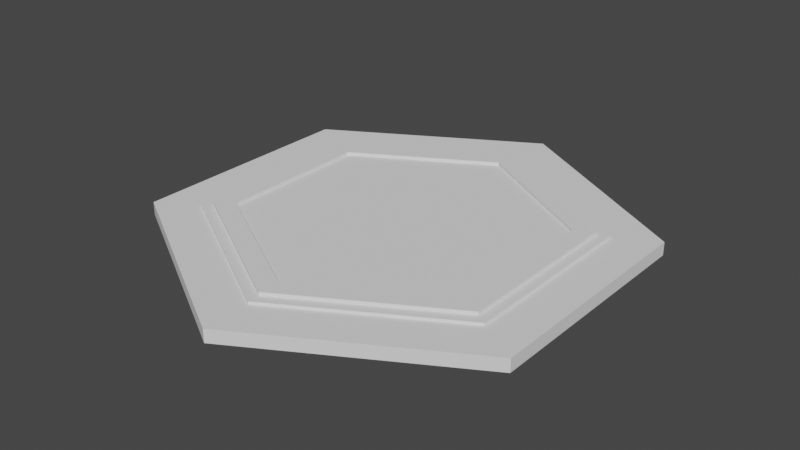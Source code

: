# Source: hexagon_tile3.0.blend  (saved by Blender 2.93.21; exported with 4.5.12 LTS)
import bpy
from mathutils import Matrix  # noqa: F401  (used for matrix-valued properties, if any)

bpy.ops.wm.read_factory_settings(use_empty=True)
scene = bpy.context.scene
scene.name = 'Scene'

# ---- collections
col_collection = bpy.data.collections.new('Collection'); scene.collection.children.link(col_collection)

# ---- world
world_world = bpy.data.worlds.new('World'); scene.world = world_world
world_world.use_nodes = True; world_world.node_tree.nodes.clear()
_N = world_world.node_tree.nodes; _L = world_world.node_tree.links
n0 = _N.new('ShaderNodeOutputWorld'); n0.name = 'World Output'; n0.location = (300, 300)
n1 = _N.new('ShaderNodeBackground'); n1.name = 'Background'; n1.location = (10, 300)
n1.inputs[0].default_value = (0.05088, 0.05088, 0.05088, 1.0)
_L.new(n1.outputs[0], n0.inputs[0])
n0.is_active_output = True
world_world.color = (0.05088, 0.05088, 0.05088)
world_world.use_sun_shadow = False
world_world.sun_shadow_jitter_overblur = 0.0

# ---- meshes
me_cylinder_001 = bpy.data.meshes.new('Cylinder.001')
me_cylinder_001.from_pydata([(0.0, 1.8, -0.05), (0.0, 1.8, 0.05), (1.559, 0.9, -0.05), (1.559, 0.9, 0.05), (1.559, -0.9, -0.05), (1.559, -0.9, 0.05), (-1.574e-07, -1.8, -0.05), (-1.574e-07, -1.8, 0.05), (-1.559, -0.9, -0.05), (-1.559, -0.9, 0.05), (-1.559, 0.9, -0.05), (-1.559, 0.9, 0.05), (-1.377e-07, -1.575, 0.05), (-1.364, -0.7875, 0.05), (-1.364, 0.7875, 0.05), (1.364, -0.7875, 0.05), (1.364, 0.7875, 0.05), (0.0, 1.575, 0.05), (-1.377e-07, -1.575, -0.05), (-1.364, -0.7875, -0.05), (-1.364, 0.7875, -0.05), (1.364, -0.7875, -0.05), (1.364, 0.7875, -0.05), (0.0, 1.575, -0.05)], [], [(0, 1, 3, 2), (2, 3, 5, 4), (4, 5, 7, 6), (6, 7, 9, 8), (11, 9, 7, 5, 3, 16, 15, 12, 13, 14), (16, 3, 1, 11, 14, 17), (8, 9, 11, 10), (10, 11, 1, 0), (10, 0, 2, 22, 23, 20), (2, 4, 6, 8, 10, 20, 19, 18, 21, 22), (22, 16, 17, 23), (15, 16, 22, 21), (12, 15, 21, 18), (13, 12, 18, 19), (20, 14, 13, 19), (23, 17, 14, 20)])
_uv = me_cylinder_001.uv_layers.new(name='UVMap')
_uv.uv.foreach_set('vector', [1.0, 0.5, 1.0, 1.0, 0.8333, 1.0, 0.8333, 0.5, 0.8333, 0.5, 0.8333, 1.0, 0.6667, 1.0, 0.6667, 0.5, 0.6667, 0.5, 0.6667, 1.0, 0.5, 1.0, 0.5, 0.5, 0.5, 0.5, 0.5, 1.0, 0.3333, 1.0, 0.3333, 0.5, 0.04215, 0.37, 0.04215, 0.13, 0.25, 0.01, 0.4578, 0.13, 0.4578, 0.37, 0.4319, 0.355, 0.4319, 0.145, 0.25, 0.04, 0.06813, 0.145, 0.06813, 0.355, 0.4319, 0.355, 0.4578, 0.37, 0.25, 0.49, 0.04215, 0.37, 0.06813, 0.355, 0.25, 0.46, 0.3333, 0.5, 0.3333, 1.0, 0.1667, 1.0, 0.1667, 0.5, 0.1667, 0.5, 0.1667, 1.0, -8.941e-08, 1.0, -8.941e-08, 0.5, 0.5422, 0.37, 0.75, 0.49, 0.9578, 0.37, 0.9319, 0.355, 0.75, 0.46, 0.5681, 0.355, 0.9578, 0.37, 0.9578, 0.13, 0.75, 0.01, 0.5422, 0.13, 0.5422, 0.37, 0.5681, 0.355, 0.5681, 0.145, 0.75, 0.04, 0.9319, 0.145, 0.9319, 0.355, 0.8333, 0.5417, 0.8333, 0.9583, 1.0, 0.9583, 1.0, 0.5417, 0.6667, 0.9583, 0.8333, 0.9583, 0.8333, 0.5417, 0.6667, 0.5417, 0.5, 0.9583, 0.6667, 0.9583, 0.6667, 0.5417, 0.5, 0.5417, 0.3333, 0.9583, 0.5, 0.9583, 0.5, 0.5417, 0.3333, 0.5417, 0.1667, 0.5417, 0.1667, 0.9583, 0.3333, 0.9583, 0.3333, 0.5417, -8.941e-08, 0.5417, -8.941e-08, 0.9583, 0.1667, 0.9583, 0.1667, 0.5417])
me_cylinder_001.use_remesh_fix_poles = True
me_cylinder_001.use_remesh_preserve_attributes = False
me_cylinder_001.update()
me_cylinder = bpy.data.meshes.new('Cylinder')
me_cylinder.from_pydata([(0.0, 1.8, -0.05), (0.0, 1.8, 0.05), (1.559, 0.9, -0.05), (1.559, 0.9, 0.05), (1.559, -0.9, -0.05), (1.559, -0.9, 0.05), (-1.574e-07, -1.8, -0.05), (-1.574e-07, -1.8, 0.05), (-1.559, -0.9, -0.05), (-1.559, -0.9, 0.05), (-1.559, 0.9, -0.05), (-1.559, 0.9, 0.05), (0.0, 1.44, -0.05), (0.0, 1.44, 0.05), (1.247, 0.72, -0.05), (1.247, 0.72, 0.05), (1.247, -0.72, -0.05), (1.247, -0.72, 0.05), (-1.259e-07, -1.44, -0.05), (-1.259e-07, -1.44, 0.05), (-1.247, -0.72, -0.05), (-1.247, -0.72, 0.05), (-1.247, 0.72, -0.05), (-1.247, 0.72, 0.05), (1.247, 0.72, -0.03), (0.0, 1.44, -0.03), (1.247, -0.72, -0.03), (-1.259e-07, -1.44, -0.03), (-1.247, -0.72, -0.03), (-1.247, 0.72, -0.03)], [], [(0, 1, 3, 2), (2, 3, 5, 4), (4, 5, 7, 6), (6, 7, 9, 8), (8, 9, 11, 10), (10, 11, 1, 0), (0, 2, 4, 6, 8, 10), (12, 13, 15, 14), (14, 15, 17, 16), (16, 17, 19, 18), (18, 19, 21, 20), (17, 15, 24, 26), (20, 21, 23, 22), (22, 23, 13, 12), (12, 14, 16, 18, 20, 22), (7, 5, 17, 19), (17, 5, 3, 15), (15, 3, 1, 13), (13, 1, 11, 23), (23, 11, 9, 21), (21, 9, 7, 19), (24, 25, 29, 28, 27, 26), (23, 21, 28, 29), (15, 13, 25, 24), (19, 17, 26, 27), (13, 23, 29, 25), (21, 19, 27, 28)])
_uv = me_cylinder.uv_layers.new(name='UVMap')
_uv.uv.foreach_set('vector', [1.0, 0.5, 1.0, 1.0, 0.8333, 1.0, 0.8333, 0.5, 0.8333, 0.5, 0.8333, 1.0, 0.6667, 1.0, 0.6667, 0.5, 0.6667, 0.5, 0.6667, 1.0, 0.5, 1.0, 0.5, 0.5, 0.5, 0.5, 0.5, 1.0, 0.3333, 1.0, 0.3333, 0.5, 0.3333, 0.5, 0.3333, 1.0, 0.1667, 1.0, 0.1667, 0.5, 0.1667, 0.5, 0.1667, 1.0, -8.941e-08, 1.0, -8.941e-08, 0.5, 0.75, 0.49, 0.9578, 0.37, 0.9578, 0.13, 0.75, 0.01, 0.5422, 0.13, 0.5422, 0.37, 1.0, 0.5, 1.0, 1.0, 0.8333, 1.0, 0.8333, 0.5, 0.8333, 0.5, 0.8333, 1.0, 0.6667, 1.0, 0.6667, 0.5, 0.6667, 0.5, 0.6667, 1.0, 0.5, 1.0, 0.5, 0.5, 0.5, 0.5, 0.5, 1.0, 0.3333, 1.0, 0.3333, 0.5, 0.6667, 1.0, 0.8333, 1.0, 0.8333, 1.0, 0.6667, 1.0, 0.3333, 0.5, 0.3333, 1.0, 0.1667, 1.0, 0.1667, 0.5, 0.1667, 0.5, 0.1667, 1.0, -8.941e-08, 1.0, -8.941e-08, 0.5, 0.75, 0.49, 0.9578, 0.37, 0.9578, 0.13, 0.75, 0.01, 0.5422, 0.13, 0.5422, 0.37, 0.5, 1.0, 0.6667, 1.0, 0.6667, 1.0, 0.5, 1.0, 0.0, 0.0, 0.0, 0.0, 0.0, 0.0, 0.0, 0.0, 0.0, 0.0, 0.0, 0.0, 0.0, 0.0, 0.0, 0.0, 0.0, 0.0, 0.0, 0.0, 0.0, 0.0, 0.0, 0.0, 0.0, 0.0, 0.0, 0.0, 0.0, 0.0, 0.0, 0.0, 0.0, 0.0, 0.0, 0.0, 0.0, 0.0, 0.0, 0.0, 0.4578, 0.37, 0.25, 0.49, 0.04215, 0.37, 0.04215, 0.13, 0.25, 0.01, 0.4578, 0.13, 0.1667, 1.0, 0.3333, 1.0, 0.3333, 1.0, 0.1667, 1.0, 0.8333, 1.0, 1.0, 1.0, 1.0, 1.0, 0.8333, 1.0, 0.5, 1.0, 0.6667, 1.0, 0.6667, 1.0, 0.5, 1.0, -8.941e-08, 1.0, 0.1667, 1.0, 0.1667, 1.0, -8.941e-08, 1.0, 0.3333, 1.0, 0.5, 1.0, 0.5, 1.0, 0.3333, 1.0])
me_cylinder.use_remesh_fix_poles = True
me_cylinder.use_remesh_preserve_attributes = False
me_cylinder.update()
me_cylinder_002 = bpy.data.meshes.new('Cylinder.002')
me_cylinder_002.from_pydata([(0.0, 1.8, -0.05), (0.0, 1.8, 0.05), (1.559, 0.9, -0.05), (1.559, 0.9, 0.05), (1.559, -0.9, -0.05), (1.559, -0.9, 0.05), (-1.574e-07, -1.8, -0.05), (-1.574e-07, -1.8, 0.05), (-1.559, -0.9, -0.05), (-1.559, -0.9, 0.05), (-1.559, 0.9, -0.05), (-1.559, 0.9, 0.05), (0.0, 1.687, -0.02997), (1.461, 0.8437, -0.02997), (1.461, -0.8437, -0.02997), (-1.475e-07, -1.687, -0.02997), (-1.461, -0.8437, -0.02997), (-1.461, 0.8437, -0.02997), (-1.291e-07, -1.477, -0.02997), (-1.279, -0.7383, -0.02997), (-1.279, 0.7383, -0.02997), (1.279, -0.7383, -0.02997), (1.279, 0.7383, -0.02997), (0.0, 1.477, -0.02997), (-1.291e-07, -1.477, 0.05), (-1.475e-07, -1.687, 0.05), (-1.461, -0.8437, 0.05), (-1.279, -0.7383, 0.05), (1.461, -0.8437, 0.05), (-1.461, 0.8437, 0.05), (-1.279, 0.7383, 0.05), (1.461, 0.8437, 0.05), (1.279, -0.7383, 0.05), (1.279, 0.7383, 0.05), (0.0, 1.687, 0.05), (0.0, 1.477, 0.05)], [], [(0, 1, 3, 2), (2, 3, 5, 4), (4, 5, 7, 6), (6, 7, 9, 8), (25, 7, 5, 3, 1, 34, 31, 28), (30, 27, 24, 32, 33, 35), (34, 1, 11, 9, 7, 25, 26, 29), (8, 9, 11, 10), (10, 11, 1, 0), (2, 4, 6, 8, 10, 0), (34, 12, 13, 31), (13, 14, 28, 31), (14, 15, 25, 28), (15, 16, 26, 25), (26, 16, 17, 29), (29, 17, 12, 34), (12, 17, 20, 23, 22, 13), (19, 20, 17, 16, 15, 14, 13, 22, 21, 18), (22, 23, 35, 33), (32, 21, 22, 33), (24, 18, 21, 32), (27, 19, 18, 24), (20, 19, 27, 30), (23, 20, 30, 35)])
_uv = me_cylinder_002.uv_layers.new(name='UVMap')
_uv.uv.foreach_set('vector', [1.0, 0.5, 1.0, 1.0, 0.8333, 1.0, 0.8333, 0.5, 0.8333, 0.5, 0.8333, 1.0, 0.6667, 1.0, 0.6667, 0.5, 0.6667, 0.5, 0.6667, 1.0, 0.5, 1.0, 0.5, 0.5, 0.5, 0.5, 0.5, 1.0, 0.3333, 1.0, 0.3333, 0.5, 0.25, 0.025, 0.25, 0.01, 0.4578, 0.13, 0.4578, 0.37, 0.25, 0.49, 0.25, 0.475, 0.4449, 0.3625, 0.4449, 0.1375, 0.0795, 0.3484, 0.0795, 0.1516, 0.25, 0.05313, 0.4205, 0.1516, 0.4205, 0.3484, 0.25, 0.4469, 0.25, 0.475, 0.25, 0.49, 0.04215, 0.37, 0.04215, 0.13, 0.25, 0.01, 0.25, 0.025, 0.05514, 0.1375, 0.05514, 0.3625, 0.3333, 0.5, 0.3333, 1.0, 0.1667, 1.0, 0.1667, 0.5, 0.1667, 0.5, 0.1667, 1.0, -8.941e-08, 1.0, -8.941e-08, 0.5, 0.9578, 0.37, 0.9578, 0.13, 0.75, 0.01, 0.5422, 0.13, 0.5422, 0.37, 0.75, 0.49, 1.0, 0.8808, 1.0, 0.5, 0.8333, 0.5, 0.8333, 0.8808, 0.8333, 0.5, 0.6667, 0.5, 0.6667, 0.8808, 0.8333, 0.8808, 0.6667, 0.5, 0.5, 0.5, 0.5, 0.8808, 0.6667, 0.8808, 0.5, 0.5, 0.3333, 0.5, 0.3333, 0.8808, 0.5, 0.8808, 0.3333, 0.8808, 0.3333, 0.5, 0.1667, 0.5, 0.1667, 0.8808, 0.1667, 0.8808, 0.1667, 0.5, -8.941e-08, 0.5, -8.941e-08, 0.8808, 0.75, 0.49, 0.5422, 0.37, 0.5681, 0.355, 0.75, 0.46, 0.9319, 0.355, 0.9578, 0.37, 0.5681, 0.145, 0.5681, 0.355, 0.5422, 0.37, 0.5422, 0.13, 0.75, 0.01, 0.9578, 0.13, 0.9578, 0.37, 0.9319, 0.355, 0.9319, 0.145, 0.75, 0.04, 0.8333, 0.5417, 1.0, 0.5417, 1.0, 0.859, 0.8333, 0.859, 0.6667, 0.859, 0.6667, 0.5417, 0.8333, 0.5417, 0.8333, 0.859, 0.5, 0.859, 0.5, 0.5417, 0.6667, 0.5417, 0.6667, 0.859, 0.3333, 0.859, 0.3333, 0.5417, 0.5, 0.5417, 0.5, 0.859, 0.1667, 0.5417, 0.3333, 0.5417, 0.3333, 0.859, 0.1667, 0.859, -8.941e-08, 0.5417, 0.1667, 0.5417, 0.1667, 0.859, -8.941e-08, 0.859])
me_cylinder_002.use_remesh_fix_poles = True
me_cylinder_002.use_remesh_preserve_attributes = False
me_cylinder_002.update()

# ---- objects
ob_cylinder_001 = bpy.data.objects.new('Cylinder.001', me_cylinder_001)
ob_cylinder = bpy.data.objects.new('Cylinder', me_cylinder)
ob_cylinder_002 = bpy.data.objects.new('Cylinder.002', me_cylinder_002)

# ---- transforms, parenting, visibility, modifiers, constraints
ob_cylinder_001.location = (0.0, 0.0, 0.04253)
ob_cylinder_001.scale = (0.75, 0.75, 1.05)
ob_cylinder.location = (0.0, 0.0, 0.0)
ob_cylinder_002.location = (0.0, 0.0, 0.02)
ob_cylinder_002.scale = (0.8, 0.8, 1.0)

# ---- collection membership
scene.collection.objects.link(ob_cylinder_001)
col_collection.objects.link(ob_cylinder)
col_collection.objects.link(ob_cylinder_002)

# ---- scene / render settings (as saved in the file)
scene.frame_start = 1; scene.frame_end = 250; scene.frame_set(1)
scene.render.engine = 'BLENDER_EEVEE_NEXT'
scene.cycles.use_denoising = False
scene.cycles.samples = 128
scene.cycles.sampling_pattern = 'TABULATED_SOBOL'
scene.cycles.use_adaptive_sampling = False
scene.cycles.use_light_tree = False
scene.view_settings.view_transform = 'Filmic'
bpy.context.view_layer.update()

# ---- added for rendering (the .blend has no active camera and no usable light): camera, sun
cam_auto = bpy.data.cameras.new('AutoCamera')
cam_auto.lens = 50.0
cam_auto.sensor_width = 36.0
cam_auto.clip_end = 1000.0
ob_auto_camera = bpy.data.objects.new('AutoCamera', cam_auto)
scene.collection.objects.link(ob_auto_camera)
ob_auto_camera.location = (4.40829, -5.28995, 3.54915)
ob_auto_camera.rotation_euler = (1.09748, -7.21219e-08, 0.694738)
scene.camera = ob_auto_camera
light_auto_sun = bpy.data.lights.new('AutoSun', 'SUN')
light_auto_sun.energy = 3.0
light_auto_sun.angle = 0.0523599
ob_auto_sun = bpy.data.objects.new('AutoSun', light_auto_sun)
scene.collection.objects.link(ob_auto_sun)
ob_auto_sun.rotation_euler = (0.872665, 0.174533, 0.523599)
bpy.context.view_layer.update()
